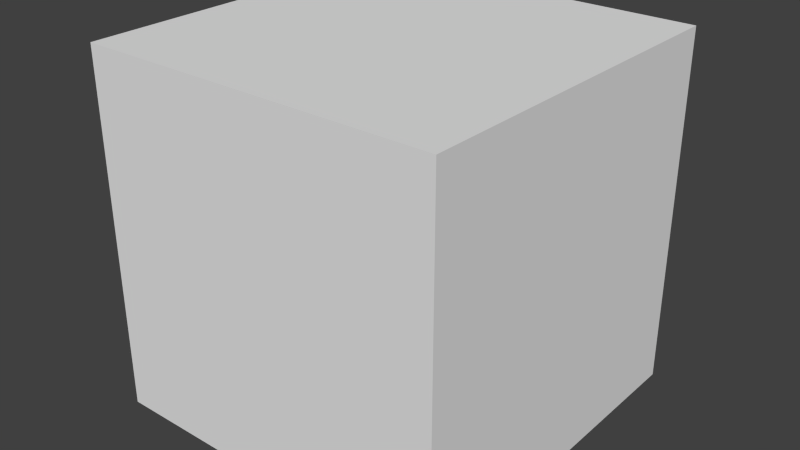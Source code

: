 # Source: block-1x1.blend  (saved by Blender 2.60.0; exported with 4.5.12 LTS)
import bpy
from mathutils import Matrix  # noqa: F401  (used for matrix-valued properties, if any)

bpy.ops.wm.read_factory_settings(use_empty=True)
scene = bpy.context.scene
scene.name = 'Scene'

# ---- collections
col_collection_1 = bpy.data.collections.new('Collection 1'); scene.collection.children.link(col_collection_1)

# ---- world
world_world = bpy.data.worlds.new('World'); scene.world = world_world
world_world.color = (0.05088, 0.05088, 0.05088)
world_world.use_sun_shadow = False
world_world.sun_shadow_jitter_overblur = 0.0
world_world.cycles.sampling_method = 'MANUAL'
world_world.cycles.sample_map_resolution = 256

# ---- meshes
me_block_1x1 = bpy.data.meshes.new('block-1x1')
me_block_1x1.from_pydata([(0.5, 0.5, -0.5), (0.5, -0.5, -0.5), (-0.5, -0.5, -0.5), (-0.5, 0.5, -0.5), (0.5, 0.5, 0.5), (0.5, -0.5, 0.5), (-0.5, -0.5, 0.5), (-0.5, 0.5, 0.5)], [], [(0, 1, 2, 3), (4, 7, 6, 5), (0, 4, 5, 1), (1, 5, 6, 2), (2, 6, 7, 3), (4, 0, 3, 7)])
_uv = me_block_1x1.uv_layers.new(name='UVTex')
_uv.uv.foreach_set('vector', [0.0, 0.0, 1.0, 0.0, 1.0, 1.0, 0.0, 1.0, 0.0, 0.0, 1.0, 0.0, 1.0, 1.0, 0.0, 1.0, 0.0, 0.0, 1.0, 0.0, 1.0, 1.0, 0.0, 1.0, 0.0, 0.0, 1.0, 0.0, 1.0, 1.0, 0.0, 1.0, 0.0, 0.0, 1.0, 0.0, 1.0, 1.0, 0.0, 1.0, 0.0, 0.0, 1.0, 0.0, 1.0, 1.0, 0.0, 1.0])
me_block_1x1.use_remesh_preserve_volume = False
me_block_1x1.use_remesh_preserve_attributes = False
me_block_1x1.use_mirror_vertex_groups = False
me_block_1x1.update()

# ---- objects
ob_block = bpy.data.objects.new('block', me_block_1x1)

# ---- transforms, parenting, visibility, modifiers, constraints
ob_block.location = (0.0, 0.0, 0.0)
ob_block.lineart.crease_threshold = 0.0

# ---- collection membership
col_collection_1.objects.link(ob_block)

# ---- scene / render settings (as saved in the file)
scene.frame_start = 1; scene.frame_end = 250; scene.frame_set(1)
scene.render.engine = 'BLENDER_EEVEE_NEXT'
scene.render.image_settings.color_mode = 'RGB'
scene.render.image_settings.compression = 90
scene.render.resolution_percentage = 50
scene.render.dither_intensity = 0.0
scene.render.bake_margin = 2
scene.render.bake_bias = 0.0
scene.cycles.use_denoising = False
scene.cycles.samples = 10
scene.cycles.sampling_pattern = 'TABULATED_SOBOL'
scene.cycles.light_sampling_threshold = 0.0
scene.cycles.use_adaptive_sampling = False
scene.cycles.use_light_tree = False
scene.cycles.blur_glossy = 0.0
scene.cycles.volume_bounces = 1
scene.cycles.pixel_filter_type = 'GAUSSIAN'
scene.cycles.sample_clamp_indirect = 0.0
scene.view_settings.view_transform = 'Standard'
bpy.context.view_layer.update()

# ---- added for rendering (the .blend has no active camera and no usable light): camera, sun
cam_auto = bpy.data.cameras.new('AutoCamera')
cam_auto.lens = 50.0
cam_auto.sensor_width = 36.0
cam_auto.clip_end = 1000.0
ob_auto_camera = bpy.data.objects.new('AutoCamera', cam_auto)
scene.collection.objects.link(ob_auto_camera)
ob_auto_camera.location = (1.60254, -1.92304, 1.28203)
ob_auto_camera.rotation_euler = (1.09748, -7.21219e-08, 0.694738)
scene.camera = ob_auto_camera
light_auto_sun = bpy.data.lights.new('AutoSun', 'SUN')
light_auto_sun.energy = 3.0
light_auto_sun.angle = 0.0523599
ob_auto_sun = bpy.data.objects.new('AutoSun', light_auto_sun)
scene.collection.objects.link(ob_auto_sun)
ob_auto_sun.rotation_euler = (0.872665, 0.174533, 0.523599)
bpy.context.view_layer.update()

